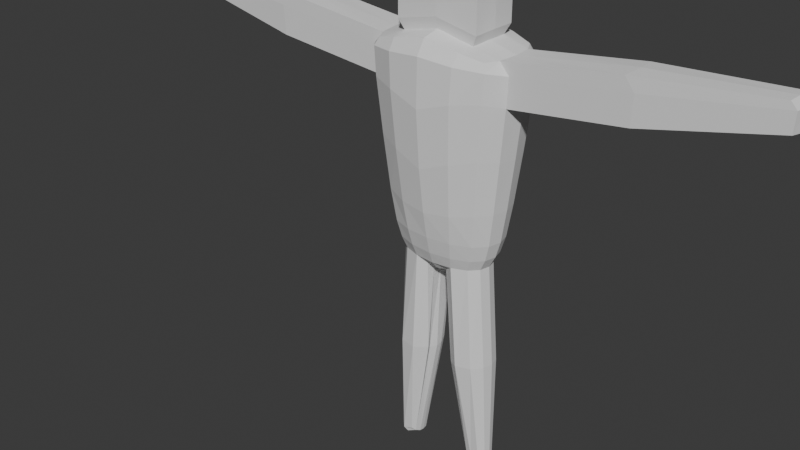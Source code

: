 # Source: new_model.blend  (saved by Blender 4.4.30; exported with 4.5.12 LTS)
import bpy
from mathutils import Matrix  # noqa: F401  (used for matrix-valued properties, if any)

bpy.ops.wm.read_factory_settings(use_empty=True)
scene = bpy.context.scene
scene.name = 'Scene'

# ---- collections
col_collection = bpy.data.collections.new('Collection'); scene.collection.children.link(col_collection)

# ---- world
world_world = bpy.data.worlds.new('World'); scene.world = world_world
world_world.use_nodes = True; world_world.node_tree.nodes.clear()
_N = world_world.node_tree.nodes; _L = world_world.node_tree.links
n0 = _N.new('ShaderNodeOutputWorld'); n0.name = 'World Output'; n0.location = (300, 300)
n1 = _N.new('ShaderNodeBackground'); n1.name = 'Background'; n1.location = (10, 300)
n1.inputs[0].default_value = (0.05088, 0.05088, 0.05088, 1.0)
_L.new(n1.outputs[0], n0.inputs[0])
n0.is_active_output = True
world_world.color = (0.05088, 0.05088, 0.05088)
world_world.sun_shadow_jitter_overblur = 0.0

# ---- meshes
me_cube_001 = bpy.data.meshes.new('Cube.001')
me_cube_001.from_pydata([(0.6472, -0.1246, 0.1825), (-0.6677, -0.4032, 4.179), (0.6838, 0.1461, 0.231), (-0.6677, 0.4032, 4.179), (-0.4314, 0.1245, 0.2392), (0.6677, -0.4032, 4.179), (0.4977, 0.09529, 0.2222), (0.6677, 0.4032, 4.179), (-0.7794, -0.4751, 6.216), (-0.7794, 0.4751, 6.216), (0.7794, -0.4751, 6.216), (0.7794, 0.4751, 6.216), (0.6691, 0.1246, 0.1825), (-0.5583, -0.3055, 3.471), (-0.8876, 0.0, 4.191), (-0.5583, 0.3055, 3.471), (-9.219e-05, 0.2676, 3.178), (2.082e-06, 0.5632, 4.091), (0.5583, 0.3055, 3.471), (-0.6065, 0.1895, 0.242), (0.8876, 7.451e-09, 4.191), (0.5583, -0.3055, 3.471), (-9.219e-05, -0.2676, 3.178), (2.086e-06, -0.5632, 4.091), (-0.9179, 0.0, 6.22), (2.109e-06, 0.581, 6.383), (0.9179, -3.725e-09, 6.22), (2.101e-06, -0.581, 6.383), (0.8002, -0.5183, 5.715), (-0.8002, -0.5183, 5.715), (-0.8002, 0.5183, 5.715), (0.8002, 0.5183, 5.715), (-0.7447, -3.725e-09, 3.478), (-2.147e-05, 0.4234, 3.464), (0.7447, 3.725e-09, 3.478), (-2.147e-05, -0.4234, 3.464), (-4.505e-05, 0.0, 3.111), (2.086e-06, -0.7211, 5.53), (2.109e-06, 0.7211, 5.53), (1.048, -1.118e-08, 5.606), (-1.048, 7.451e-09, 5.606), (-0.6065, -0.1909, 0.242), (-0.5588, -0.1629, 0.1789), (-0.4989, -0.2637, 3.306), (-0.6105, -0.3491, 3.712), (-0.837, -0.2191, 4.195), (-0.837, 0.2191, 4.195), (-0.6105, 0.3491, 3.712), (-0.4989, 0.2637, 3.306), (0.1369, 0.2377, 3.187), (-0.1321, 0.2541, 3.189), (-0.3701, 0.5219, 4.133), (0.3701, 0.5219, 4.133), (0.6105, 0.3491, 3.712), (0.4989, 0.2637, 3.306), (-0.5961, -0.09725, 0.1648), (-0.6117, -0.0006595, 0.1605), (0.837, 0.2191, 4.195), (0.837, -0.2191, 4.195), (0.6105, -0.3491, 3.712), (0.4989, -0.2637, 3.306), (-0.1557, -0.2541, 3.189), (0.1369, -0.2377, 3.187), (0.3701, -0.5219, 4.133), (-0.3701, -0.5219, 4.133), (-0.8815, -0.2876, 6.212), (-0.8815, 0.2876, 6.212), (-0.4835, 0.5478, 6.289), (0.4835, 0.5478, 6.289), (0.8815, 0.2876, 6.212), (0.8815, -0.2876, 6.212), (0.4835, -0.5478, 6.289), (-0.4835, -0.5478, 6.289), (0.7364, -0.4692, 4.957), (0.8278, -0.5191, 6.105), (-0.8278, -0.5191, 6.105), (-0.7364, -0.4692, 4.957), (-0.7364, 0.4692, 4.957), (-0.8278, 0.5191, 6.105), (0.8278, 0.5191, 6.105), (0.7364, 0.4692, 4.957), (-0.7014, -0.1665, 3.476), (-0.815, -3.725e-09, 3.717), (-0.7014, 0.1665, 3.476), (-0.6537, 0.0, 3.308), (-0.3091, 0.3935, 3.467), (-8.568e-07, 0.487, 3.712), (0.309, 0.3935, 3.467), (-6.567e-05, 0.3565, 3.29), (0.7014, 0.1665, 3.476), (0.815, 7.451e-09, 3.717), (0.7014, -0.1665, 3.476), (0.6537, 0.0, 3.308), (0.309, -0.3935, 3.467), (-8.531e-07, -0.487, 3.712), (-0.3091, -0.3935, 3.467), (-6.566e-05, -0.3565, 3.29), (-6.862e-05, 0.1441, 3.124), (0.1272, -3.725e-09, 3.131), (-6.862e-05, -0.1441, 3.124), (-0.1275, 7.451e-09, 3.13), (2.09e-06, -0.6557, 4.726), (0.446, -0.6692, 5.672), (2.094e-06, -0.7079, 6.183), (-0.446, -0.6692, 5.672), (-0.5301, -7.451e-09, 6.327), (0.5301, -3.725e-09, 6.327), (2.094e-06, 0.6557, 4.726), (-0.446, 0.6692, 5.672), (2.109e-06, 0.7079, 6.183), (0.446, 0.6692, 5.672), (0.9732, 0.0, 4.903), (0.9935, 0.2821, 5.65), (-0.5961, 0.09593, 0.1648), (0.9935, -0.2821, 5.65), (-0.9732, 0.0, 4.903), (-0.9935, -0.2821, 5.65), (-0.5588, 0.1616, 0.1789), (-0.9935, 0.2821, 5.65), (-0.6186, -0.1461, 3.308), (-0.7674, -0.1898, 3.715), (-0.7674, 0.1898, 3.715), (-0.6186, 0.1461, 3.308), (-0.28, 0.3336, 3.296), (-0.3378, 0.4515, 3.712), (0.3378, 0.4515, 3.712), (0.2799, 0.3336, 3.296), (0.6186, 0.1461, 3.308), (0.7674, 0.1898, 3.715), (0.7674, -0.1898, 3.715), (0.6186, -0.1461, 3.308), (0.2799, -0.3336, 3.296), (0.3378, -0.4515, 3.712), (-0.3378, -0.4515, 3.712), (-0.28, -0.3336, 3.296), (-0.1295, 0.1389, 3.141), (0.1216, 0.13, 3.142), (0.1196, -0.13, 3.142), (-0.135, -0.1389, 3.141), (-0.409, -0.6076, 4.878), (0.409, -0.6076, 4.878), (0.47, -0.6604, 6.14), (-0.47, -0.6604, 6.14), (0.5151, 0.3116, 6.314), (-0.5151, 0.3116, 6.314), (-0.5151, -0.3116, 6.314), (0.5151, -0.3116, 6.314), (0.409, 0.6076, 4.878), (-0.409, 0.6076, 4.878), (-0.47, 0.6604, 6.14), (0.47, 0.6604, 6.14), (0.9196, -0.2549, 4.924), (0.9196, 0.2549, 4.924), (1.015, 0.2875, 6.052), (1.015, -0.2875, 6.052), (-0.9196, 0.2549, 4.924), (-0.9196, -0.2549, 4.924), (-1.015, -0.2875, 6.052), (-1.015, 0.2875, 6.052), (-0.5571, -0.2935, 1.835), (-0.5571, 0.2637, 1.835), (0.2374, 0.2138, 1.792), (-0.2063, 0.2064, 1.801), (0.611, 0.2637, 1.835), (0.611, -0.2818, 1.835), (-0.1838, -0.183, 1.801), (0.2374, -0.2215, 1.792), (-2.482, -0.2876, 6.405), (-2.518, -3.241e-07, 6.424), (-2.482, 0.2876, 6.405), (2.482, 0.2876, 6.405), (2.518, -3.353e-07, 6.424), (2.482, -0.2876, 6.405), (-0.7119, -1.043e-07, 1.837), (0.7658, -1.863e-08, 1.837), (0.2636, -2.235e-08, 1.75), (-0.173, -1.043e-07, 1.748), (2.594, 0.2821, 5.827), (2.648, -3.39e-07, 5.783), (2.594, -0.2821, 5.827), (-2.594, -0.2821, 5.827), (-2.648, -3.204e-07, 5.783), (-2.594, 0.2821, 5.827), (-0.6768, -0.1461, 1.837), (-0.6768, 0.1461, 1.837), (-0.3382, 0.3572, 1.801), (0.392, 0.3336, 1.825), (0.7307, 0.1461, 1.837), (0.7307, -0.1461, 1.837), (0.392, -0.3336, 1.825), (-0.3381, -0.3336, 1.825), (-0.1744, 0.1, 1.758), (0.2481, 0.09737, 1.758), (0.2299, -0.09737, 1.758), (-0.2225, -0.1, 1.758), (2.615, 0.2875, 6.23), (2.615, -0.2875, 6.23), (-2.615, -0.2875, 6.23), (-2.615, 0.2875, 6.23), (0.6759, -0.07419, 0.1717), (0.6878, -3.353e-08, 0.1684), (0.6759, 0.07419, 0.1717), (0.7057, -0.1461, 0.231), (-0.4257, -0.1408, 0.2392), (0.4977, -0.1234, 0.2222), (-4.231, -0.1803, 6.497), (-4.253, -8.978e-07, 6.5), (-4.231, 0.1803, 6.497), (4.231, 0.1803, 6.517), (4.253, -6.109e-07, 6.524), (4.231, -0.1803, 6.514), (-0.7182, -0.0006595, 0.2438), (0.7915, -3.353e-08, 0.2324), (0.4785, -3.353e-08, 0.1999), (-0.398, -0.0006595, 0.1964), (4.301, 0.1768, 6.166), (4.335, -6.147e-07, 6.145), (4.346, -6.109e-07, 6.423), (4.301, -0.1768, 6.162), (-4.301, -0.1768, 6.138), (-4.335, -8.903e-07, 6.111), (-4.346, -8.941e-07, 6.377), (-4.301, 0.1768, 6.138), (-0.6928, -0.106, 0.2437), (-0.6928, 0.1047, 0.2437), (-0.5105, 0.172, 0.2939), (0.5844, 0.1848, 0.2881), (0.772, 0.08091, 0.2322), (0.772, -0.08091, 0.2322), (0.5802, -0.1534, 0.2881), (-0.4756, -0.175, 0.275), (-0.403, 0.06777, 0.2044), (0.4867, 0.0521, 0.2041), (0.4867, -0.0521, 0.2041), (-0.403, -0.06909, 0.2044), (4.314, 0.1801, 6.428), (4.314, -0.1801, 6.423), (-4.314, -0.1801, 6.39), (-4.314, 0.1801, 6.39), (2.399e-06, 0.3267, 6.432), (2.645e-06, 0.37, 7.688), (2.395e-06, -0.3267, 6.432), (2.429e-06, 0.37, 6.589), (-0.6004, 1.453e-07, 6.472), (2.421e-06, -0.37, 6.589), (0.6004, 1.49e-07, 6.472), (0.5834, 0.3529, 6.457), (-0.5834, 0.3529, 6.457), (-0.5834, -0.3529, 6.457), (0.5834, -0.3529, 6.457), (2.634e-06, 5.513e-07, 7.702), (-0.6004, 5.476e-07, 7.571), (2.641e-06, -0.37, 7.688), (0.6004, 5.513e-07, 7.571), (0.5834, 0.3529, 7.556), (-0.5834, 0.3529, 7.556), (-0.5834, -0.3529, 7.556), (0.5834, -0.3529, 7.556)], [], [(60, 131, 189, 164), (43, 13, 81, 119), (119, 81, 32, 84), (127, 92, 174, 187), (13, 44, 120, 81), (44, 1, 45, 120), (120, 45, 14, 82), (81, 120, 82, 32), (32, 82, 121, 83), (82, 14, 46, 121), (121, 46, 3, 47), (83, 121, 47, 15), (62, 137, 193, 166), (84, 32, 83, 122), (122, 83, 15, 48), (157, 65, 167, 197), (154, 114, 179, 196), (48, 15, 85, 123), (123, 85, 33, 88), (50, 123, 88, 16), (15, 47, 124, 85), (47, 3, 51, 124), (124, 51, 17, 86), (85, 124, 86, 33), (33, 86, 125, 87), (86, 17, 52, 125), (125, 52, 7, 53), (87, 125, 53, 18), (16, 88, 126, 49), (88, 33, 87, 126), (126, 87, 18, 54), (130, 60, 164, 188), (123, 50, 162, 185), (54, 18, 89, 127), (127, 89, 34, 92), (26, 70, 172, 171), (18, 53, 128, 89), (53, 7, 57, 128), (128, 57, 20, 90), (89, 128, 90, 34), (34, 90, 129, 91), (90, 20, 58, 129), (129, 58, 5, 59), (91, 129, 59, 21), (54, 127, 187, 163), (92, 34, 91, 130), (130, 91, 21, 60), (137, 98, 175, 193), (116, 157, 197, 180), (60, 21, 93, 131), (131, 93, 35, 96), (62, 131, 96, 22), (21, 59, 132, 93), (59, 5, 63, 132), (132, 63, 23, 94), (93, 132, 94, 35), (35, 94, 133, 95), (94, 23, 64, 133), (133, 64, 1, 44), (95, 133, 44, 13), (22, 96, 134, 61), (96, 35, 95, 134), (134, 95, 13, 43), (114, 39, 178, 179), (69, 26, 171, 170), (50, 16, 97, 135), (135, 97, 36, 100), (49, 126, 186, 161), (16, 49, 136, 97), (153, 69, 170, 195), (92, 130, 188, 174), (97, 136, 98, 36), (36, 98, 137, 99), (126, 54, 163, 186), (98, 136, 192, 175), (99, 137, 62, 22), (48, 123, 185, 160), (100, 36, 99, 138), (138, 99, 22, 61), (119, 84, 173, 183), (1, 64, 139, 76), (64, 23, 101, 139), (139, 101, 37, 104), (76, 139, 104, 29), (23, 63, 140, 101), (63, 5, 73, 140), (140, 73, 28, 102), (101, 140, 102, 37), (37, 102, 141, 103), (102, 28, 74, 141), (141, 74, 10, 71), (103, 141, 71, 27), (29, 104, 142, 75), (104, 37, 103, 142), (142, 103, 27, 72), (75, 142, 72, 8), (11, 68, 143, 69), (69, 143, 106, 26), (67, 9, 66, 144), (144, 66, 24, 105), (105, 24, 65, 145), (145, 65, 8, 72), (26, 106, 146, 70), (70, 146, 71, 10), (7, 52, 147, 80), (52, 17, 107, 147), (147, 107, 38, 110), (80, 147, 110, 31), (17, 51, 148, 107), (51, 3, 77, 148), (148, 77, 30, 108), (107, 148, 108, 38), (38, 108, 149, 109), (108, 30, 78, 149), (149, 78, 9, 67), (109, 149, 67, 25), (31, 110, 150, 79), (110, 38, 109, 150), (150, 109, 25, 68), (79, 150, 68, 11), (5, 58, 151, 73), (58, 20, 111, 151), (151, 111, 39, 114), (73, 151, 114, 28), (20, 57, 152, 111), (57, 7, 80, 152), (152, 80, 31, 112), (111, 152, 112, 39), (112, 153, 195, 177), (112, 31, 79, 153), (153, 79, 11, 69), (136, 49, 161, 192), (28, 114, 154, 74), (122, 48, 160, 184), (39, 112, 177, 178), (74, 154, 70, 10), (3, 46, 155, 77), (46, 14, 115, 155), (155, 115, 40, 118), (77, 155, 118, 30), (14, 45, 156, 115), (45, 1, 76, 156), (156, 76, 29, 116), (115, 156, 116, 40), (43, 119, 183, 159), (116, 29, 75, 157), (157, 75, 8, 65), (118, 40, 181, 182), (30, 118, 158, 78), (135, 100, 176, 191), (84, 122, 184, 173), (78, 158, 66, 9), (169, 198, 238, 207), (164, 189, 229, 202), (176, 194, 234, 214), (166, 193, 233, 204), (183, 173, 211, 223), (198, 182, 222, 238), (188, 164, 202, 228), (171, 172, 210, 209), (159, 183, 223, 41), (174, 188, 228, 212), (170, 171, 209, 208), (193, 175, 213, 233), (182, 181, 220, 222), (197, 167, 205, 237), (168, 169, 207, 206), (175, 192, 232, 213), (180, 197, 237, 219), (187, 174, 212, 227), (167, 168, 206, 205), (172, 196, 236, 210), (163, 187, 227, 2), (192, 161, 6, 232), (181, 180, 219, 220), (161, 186, 226, 6), (179, 178, 216, 218), (196, 179, 218, 236), (186, 163, 2, 226), (191, 176, 214, 231), (70, 154, 196, 172), (134, 43, 159, 190), (40, 116, 180, 181), (158, 118, 182, 198), (100, 138, 194, 176), (61, 134, 190, 165), (65, 24, 168, 167), (50, 135, 191, 162), (66, 158, 198, 169), (24, 66, 169, 168), (131, 62, 166, 189), (138, 61, 165, 194), (42, 41, 223, 55), (55, 223, 211, 56), (56, 211, 224, 113), (113, 224, 19, 117), (117, 19, 225, 4), (6, 226, 2, 12), (12, 2, 227, 201), (201, 227, 212, 200), (200, 212, 228, 199), (199, 228, 202, 0), (0, 202, 229, 204), (203, 230, 41, 42), (117, 4, 231, 113), (113, 231, 214, 56), (6, 12, 201, 232), (232, 201, 200, 213), (213, 200, 199, 233), (233, 199, 0, 204), (56, 214, 234, 55), (55, 234, 203, 42), (216, 215, 235, 217), (217, 235, 208, 209), (218, 216, 217, 236), (236, 217, 209, 210), (220, 219, 237, 221), (221, 237, 205, 206), (222, 220, 221, 238), (238, 221, 206, 207), (173, 184, 224, 211), (194, 165, 203, 234), (189, 166, 204, 229), (184, 160, 19, 224), (190, 159, 41, 230), (177, 195, 235, 215), (178, 177, 215, 216), (165, 190, 230, 203), (160, 185, 225, 19), (195, 170, 208, 235), (162, 191, 231, 4), (185, 162, 4, 225), (68, 25, 239, 143), (144, 105, 243, 247), (25, 67, 144, 239), (105, 145, 248, 243), (145, 241, 244, 248), (241, 145, 72, 27), (241, 146, 249, 244), (146, 241, 27, 71), (249, 245, 253, 257), (245, 246, 254, 253), (242, 247, 255, 240), (248, 244, 252, 256), (106, 143, 246, 245), (146, 106, 245, 249), (239, 144, 247, 242), (143, 239, 242, 246), (254, 240, 250, 253), (240, 255, 251, 250), (250, 251, 256, 252), (253, 250, 252, 257), (243, 248, 256, 251), (247, 243, 251, 255), (246, 242, 240, 254), (244, 249, 257, 252)])
_uv = me_cube_001.uv_layers.new(name='UVMap')
_uv.uv.foreach_set('vector', [0.4343, 0.75, 0.4345, 0.8125, 0.4345, 0.8125, 0.4343, 0.75, 0.4375, 0.0, 0.5, 0.0, 0.4955, 0.0625, 0.4362, 0.0625, 0.4362, 0.0625, 0.4955, 0.0625, 0.4921, 0.125, 0.4351, 0.125, 0.4342, 0.5625, 0.4341, 0.625, 0.4341, 0.625, 0.4342, 0.5625, 0.5, 0.0, 0.5625, 0.0, 0.5505, 0.0625, 0.4955, 0.0625, 0.5625, 0.0, 0.625, 0.0, 0.593, 0.0625, 0.5505, 0.0625, 0.5505, 0.0625, 0.593, 0.0625, 0.5813, 0.125, 0.5425, 0.125, 0.4955, 0.0625, 0.5505, 0.0625, 0.5425, 0.125, 0.4921, 0.125, 0.4921, 0.125, 0.5425, 0.125, 0.5388, 0.1875, 0.4904, 0.1875, 0.5425, 0.125, 0.5813, 0.125, 0.5765, 0.1875, 0.5388, 0.1875, 0.5388, 0.1875, 0.5765, 0.1875, 0.5751, 0.25, 0.5377, 0.25, 0.4904, 0.1875, 0.5388, 0.1875, 0.5377, 0.25, 0.4898, 0.25, 0.3125, 0.75, 0.3124, 0.6875, 0.3124, 0.6875, 0.3125, 0.75, 0.4351, 0.125, 0.4921, 0.125, 0.4904, 0.1875, 0.4345, 0.1875, 0.4345, 0.1875, 0.4904, 0.1875, 0.4898, 0.25, 0.4343, 0.25, 0.6237, 0.0625, 0.625, 0.0625, 0.625, 0.0625, 0.6237, 0.0625, 0.6328, 0.6875, 0.6188, 0.6875, 0.6188, 0.6875, 0.6328, 0.6875, 0.4343, 0.25, 0.4898, 0.25, 0.4896, 0.3125, 0.4343, 0.3125, 0.4343, 0.3125, 0.4896, 0.3125, 0.4896, 0.375, 0.4342, 0.375, 0.375, 0.3125, 0.4343, 0.3125, 0.4342, 0.375, 0.375, 0.375, 0.4898, 0.25, 0.5377, 0.25, 0.5374, 0.3125, 0.4896, 0.3125, 0.5377, 0.25, 0.5751, 0.25, 0.5747, 0.3125, 0.5374, 0.3125, 0.5374, 0.3125, 0.5747, 0.3125, 0.5747, 0.375, 0.5373, 0.375, 0.4896, 0.3125, 0.5374, 0.3125, 0.5373, 0.375, 0.4896, 0.375, 0.4896, 0.375, 0.5373, 0.375, 0.5373, 0.4375, 0.4896, 0.4375, 0.5373, 0.375, 0.5747, 0.375, 0.5747, 0.4375, 0.5373, 0.4375, 0.5373, 0.4375, 0.5747, 0.4375, 0.5748, 0.5, 0.5374, 0.5, 0.4896, 0.4375, 0.5373, 0.4375, 0.5374, 0.5, 0.4896, 0.5, 0.375, 0.375, 0.4342, 0.375, 0.4342, 0.4375, 0.375, 0.4375, 0.4342, 0.375, 0.4896, 0.375, 0.4896, 0.4375, 0.4342, 0.4375, 0.4342, 0.4375, 0.4896, 0.4375, 0.4896, 0.5, 0.4342, 0.5, 0.4342, 0.6875, 0.4343, 0.75, 0.4343, 0.75, 0.4342, 0.6875, 0.4343, 0.3125, 0.375, 0.3125, 0.375, 0.3125, 0.4343, 0.3125, 0.4342, 0.5, 0.4896, 0.5, 0.4896, 0.5625, 0.4342, 0.5625, 0.4342, 0.5625, 0.4896, 0.5625, 0.4896, 0.625, 0.4341, 0.625, 0.6612, 0.625, 0.6546, 0.6875, 0.6546, 0.6875, 0.6612, 0.625, 0.4896, 0.5, 0.5374, 0.5, 0.5374, 0.5625, 0.4896, 0.5625, 0.5374, 0.5, 0.5748, 0.5, 0.575, 0.5625, 0.5374, 0.5625, 0.5374, 0.5625, 0.575, 0.5625, 0.5751, 0.625, 0.5374, 0.625, 0.4896, 0.5625, 0.5374, 0.5625, 0.5374, 0.625, 0.4896, 0.625, 0.4896, 0.625, 0.5374, 0.625, 0.5374, 0.6875, 0.4896, 0.6875, 0.5374, 0.625, 0.5751, 0.625, 0.5751, 0.6875, 0.5374, 0.6875, 0.5374, 0.6875, 0.5751, 0.6875, 0.5753, 0.75, 0.5377, 0.75, 0.4896, 0.6875, 0.5374, 0.6875, 0.5377, 0.75, 0.4898, 0.75, 0.4342, 0.5, 0.4342, 0.5625, 0.4342, 0.5625, 0.4342, 0.5, 0.4341, 0.625, 0.4896, 0.625, 0.4896, 0.6875, 0.4342, 0.6875, 0.4342, 0.6875, 0.4896, 0.6875, 0.4898, 0.75, 0.4343, 0.75, 0.3124, 0.6875, 0.3124, 0.625, 0.3124, 0.625, 0.3124, 0.6875, 0.6205, 0.0625, 0.6237, 0.0625, 0.6237, 0.0625, 0.6205, 0.0625, 0.4343, 0.75, 0.4898, 0.75, 0.4904, 0.8125, 0.4345, 0.8125, 0.4345, 0.8125, 0.4904, 0.8125, 0.4921, 0.875, 0.4351, 0.875, 0.375, 0.8125, 0.4345, 0.8125, 0.4351, 0.875, 0.375, 0.875, 0.4898, 0.75, 0.5377, 0.75, 0.5388, 0.8125, 0.4904, 0.8125, 0.5377, 0.75, 0.5753, 0.75, 0.5766, 0.8125, 0.5388, 0.8125, 0.5388, 0.8125, 0.5766, 0.8125, 0.5813, 0.875, 0.5425, 0.875, 0.4904, 0.8125, 0.5388, 0.8125, 0.5425, 0.875, 0.4921, 0.875, 0.4921, 0.875, 0.5425, 0.875, 0.5505, 0.9375, 0.4955, 0.9375, 0.5425, 0.875, 0.5813, 0.875, 0.593, 0.9375, 0.5505, 0.9375, 0.5505, 0.9375, 0.593, 0.9375, 0.625, 1.0, 0.5625, 1.0, 0.4955, 0.9375, 0.5505, 0.9375, 0.5625, 1.0, 0.5, 1.0, 0.375, 0.875, 0.4351, 0.875, 0.4362, 0.9375, 0.375, 0.9375, 0.4351, 0.875, 0.4921, 0.875, 0.4955, 0.9375, 0.4362, 0.9375, 0.4362, 0.9375, 0.4955, 0.9375, 0.5, 1.0, 0.4375, 1.0, 0.6188, 0.6875, 0.6202, 0.625, 0.6202, 0.625, 0.6188, 0.6875, 0.6546, 0.5625, 0.6612, 0.625, 0.6612, 0.625, 0.6546, 0.5625, 0.1875, 0.5, 0.25, 0.5, 0.25, 0.5625, 0.1875, 0.5625, 0.1875, 0.5625, 0.25, 0.5625, 0.25, 0.625, 0.1875, 0.625, 0.375, 0.4375, 0.4342, 0.4375, 0.4342, 0.4375, 0.375, 0.4375, 0.25, 0.5, 0.3125, 0.5, 0.3124, 0.5625, 0.25, 0.5625, 0.6327, 0.5625, 0.6546, 0.5625, 0.6546, 0.5625, 0.6327, 0.5625, 0.4341, 0.625, 0.4342, 0.6875, 0.4342, 0.6875, 0.4341, 0.625, 0.25, 0.5625, 0.3124, 0.5625, 0.3124, 0.625, 0.25, 0.625, 0.25, 0.625, 0.3124, 0.625, 0.3124, 0.6875, 0.25, 0.6875, 0.4342, 0.4375, 0.4342, 0.5, 0.4342, 0.5, 0.4342, 0.4375, 0.3124, 0.625, 0.3124, 0.5625, 0.3124, 0.5625, 0.3124, 0.625, 0.25, 0.6875, 0.3124, 0.6875, 0.3125, 0.75, 0.25, 0.75, 0.4343, 0.25, 0.4343, 0.3125, 0.4343, 0.3125, 0.4343, 0.25, 0.1875, 0.625, 0.25, 0.625, 0.25, 0.6875, 0.1875, 0.6875, 0.1875, 0.6875, 0.25, 0.6875, 0.25, 0.75, 0.1875, 0.75, 0.4362, 0.0625, 0.4351, 0.125, 0.4351, 0.125, 0.4362, 0.0625, 0.625, 1.0, 0.593, 0.9375, 0.613, 0.9375, 0.625, 1.0, 0.593, 0.9375, 0.5813, 0.875, 0.6051, 0.875, 0.613, 0.9375, 0.613, 0.9375, 0.6051, 0.875, 0.6172, 0.875, 0.6206, 0.9375, 0.625, 1.0, 0.613, 0.9375, 0.6206, 0.9375, 0.625, 1.0, 0.5813, 0.875, 0.5766, 0.8125, 0.6016, 0.8125, 0.6051, 0.875, 0.5766, 0.8125, 0.5753, 0.75, 0.6009, 0.75, 0.6016, 0.8125, 0.6016, 0.8125, 0.6009, 0.75, 0.6165, 0.75, 0.6158, 0.8125, 0.6051, 0.875, 0.6016, 0.8125, 0.6158, 0.8125, 0.6172, 0.875, 0.6172, 0.875, 0.6158, 0.8125, 0.6225, 0.8125, 0.6227, 0.875, 0.6158, 0.8125, 0.6165, 0.75, 0.6252, 0.75, 0.6225, 0.8125, 0.6225, 0.8125, 0.6252, 0.75, 0.625, 0.75, 0.625, 0.8125, 0.6227, 0.875, 0.6225, 0.8125, 0.625, 0.8125, 0.625, 0.875, 0.625, 1.0, 0.6206, 0.9375, 0.6237, 0.9375, 0.625, 1.0, 0.6206, 0.9375, 0.6172, 0.875, 0.6227, 0.875, 0.6237, 0.9375, 0.6237, 0.9375, 0.6227, 0.875, 0.625, 0.875, 0.625, 0.9375, 0.625, 1.0, 0.6237, 0.9375, 0.625, 0.9375, 0.625, 1.0, 0.625, 0.5, 0.6875, 0.5, 0.698, 0.5625, 0.6546, 0.5625, 0.6546, 0.5625, 0.698, 0.5625, 0.7023, 0.625, 0.6612, 0.625, 0.8125, 0.5, 0.875, 0.5, 0.875, 0.5625, 0.8136, 0.5625, 0.8136, 0.5625, 0.875, 0.5625, 0.875, 0.625, 0.814, 0.625, 0.814, 0.625, 0.875, 0.625, 0.875, 0.6875, 0.8136, 0.6875, 0.8136, 0.6875, 0.875, 0.6875, 0.875, 0.75, 0.8125, 0.75, 0.6612, 0.625, 0.7023, 0.625, 0.698, 0.6875, 0.6546, 0.6875, 0.6546, 0.6875, 0.698, 0.6875, 0.6875, 0.75, 0.625, 0.75, 0.5748, 0.5, 0.5747, 0.4375, 0.6001, 0.4375, 0.6005, 0.5, 0.5747, 0.4375, 0.5747, 0.375, 0.5999, 0.375, 0.6001, 0.4375, 0.6001, 0.4375, 0.5999, 0.375, 0.6147, 0.375, 0.615, 0.4375, 0.6005, 0.5, 0.6001, 0.4375, 0.615, 0.4375, 0.6163, 0.5, 0.5747, 0.375, 0.5747, 0.3125, 0.5999, 0.3125, 0.5999, 0.375, 0.5747, 0.3125, 0.5751, 0.25, 0.6002, 0.25, 0.5999, 0.3125, 0.5999, 0.3125, 0.6002, 0.25, 0.6148, 0.25, 0.6146, 0.3125, 0.5999, 0.375, 0.5999, 0.3125, 0.6146, 0.3125, 0.6147, 0.375, 0.6147, 0.375, 0.6146, 0.3125, 0.6218, 0.3125, 0.6218, 0.375, 0.6146, 0.3125, 0.6148, 0.25, 0.6218, 0.25, 0.6218, 0.3125, 0.6218, 0.3125, 0.6218, 0.25, 0.625, 0.25, 0.625, 0.3125, 0.6218, 0.375, 0.6218, 0.3125, 0.625, 0.3125, 0.625, 0.375, 0.6163, 0.5, 0.615, 0.4375, 0.6222, 0.4375, 0.6251, 0.5, 0.615, 0.4375, 0.6147, 0.375, 0.6218, 0.375, 0.6222, 0.4375, 0.6222, 0.4375, 0.6218, 0.375, 0.625, 0.375, 0.625, 0.4375, 0.6251, 0.5, 0.6222, 0.4375, 0.625, 0.4375, 0.625, 0.5, 0.5753, 0.75, 0.5751, 0.6875, 0.6012, 0.6875, 0.6009, 0.75, 0.5751, 0.6875, 0.5751, 0.625, 0.6016, 0.625, 0.6012, 0.6875, 0.6012, 0.6875, 0.6016, 0.625, 0.6202, 0.625, 0.6188, 0.6875, 0.6009, 0.75, 0.6012, 0.6875, 0.6188, 0.6875, 0.6165, 0.75, 0.5751, 0.625, 0.575, 0.5625, 0.6012, 0.5625, 0.6016, 0.625, 0.575, 0.5625, 0.5748, 0.5, 0.6005, 0.5, 0.6012, 0.5625, 0.6012, 0.5625, 0.6005, 0.5, 0.6163, 0.5, 0.6188, 0.5625, 0.6016, 0.625, 0.6012, 0.5625, 0.6188, 0.5625, 0.6202, 0.625, 0.6188, 0.5625, 0.6327, 0.5625, 0.6327, 0.5625, 0.6188, 0.5625, 0.6188, 0.5625, 0.6163, 0.5, 0.6251, 0.5, 0.6327, 0.5625, 0.6327, 0.5625, 0.6251, 0.5, 0.625, 0.5, 0.6546, 0.5625, 0.3124, 0.5625, 0.3125, 0.5, 0.3125, 0.5, 0.3124, 0.5625, 0.6165, 0.75, 0.6188, 0.6875, 0.6328, 0.6875, 0.6252, 0.75, 0.4345, 0.1875, 0.4343, 0.25, 0.4343, 0.25, 0.4345, 0.1875, 0.6202, 0.625, 0.6188, 0.5625, 0.6188, 0.5625, 0.6202, 0.625, 0.6252, 0.75, 0.6328, 0.6875, 0.6546, 0.6875, 0.625, 0.75, 0.5751, 0.25, 0.5765, 0.1875, 0.6013, 0.1875, 0.6002, 0.25, 0.5765, 0.1875, 0.5813, 0.125, 0.605, 0.125, 0.6013, 0.1875, 0.6013, 0.1875, 0.605, 0.125, 0.6171, 0.125, 0.6154, 0.1875, 0.6002, 0.25, 0.6013, 0.1875, 0.6154, 0.1875, 0.6148, 0.25, 0.5813, 0.125, 0.593, 0.0625, 0.613, 0.0625, 0.605, 0.125, 0.593, 0.0625, 0.625, 0.0, 0.625, 0.0, 0.613, 0.0625, 0.613, 0.0625, 0.625, 0.0, 0.625, 0.0, 0.6205, 0.0625, 0.605, 0.125, 0.613, 0.0625, 0.6205, 0.0625, 0.6171, 0.125, 0.4375, 0.0, 0.4362, 0.0625, 0.4362, 0.0625, 0.4375, 0.0, 0.6205, 0.0625, 0.625, 0.0, 0.625, 0.0, 0.6237, 0.0625, 0.6237, 0.0625, 0.625, 0.0, 0.625, 0.0, 0.625, 0.0625, 0.6154, 0.1875, 0.6171, 0.125, 0.6171, 0.125, 0.6154, 0.1875, 0.6148, 0.25, 0.6154, 0.1875, 0.622, 0.1875, 0.6218, 0.25, 0.1875, 0.5625, 0.1875, 0.625, 0.1875, 0.625, 0.1875, 0.5625, 0.4351, 0.125, 0.4345, 0.1875, 0.4345, 0.1875, 0.4351, 0.125, 0.6218, 0.25, 0.622, 0.1875, 0.625, 0.1875, 0.625, 0.25, 0.625, 0.1875, 0.622, 0.1875, 0.622, 0.1875, 0.625, 0.1875, 0.4343, 0.75, 0.4345, 0.8125, 0.4345, 0.8125, 0.4343, 0.75, 0.1875, 0.625, 0.1875, 0.6875, 0.1875, 0.6875, 0.1875, 0.625, 0.3125, 0.75, 0.3124, 0.6875, 0.3124, 0.6875, 0.3125, 0.75, 0.4362, 0.0625, 0.4351, 0.125, 0.4351, 0.125, 0.4362, 0.0625, 0.622, 0.1875, 0.6154, 0.1875, 0.6154, 0.1875, 0.622, 0.1875, 0.4342, 0.6875, 0.4343, 0.75, 0.4343, 0.75, 0.4342, 0.6875, 0.6612, 0.625, 0.6546, 0.6875, 0.6546, 0.6875, 0.6612, 0.625, 0.4375, 0.0, 0.4362, 0.0625, 0.4362, 0.0625, 0.4375, 0.0, 0.4341, 0.625, 0.4342, 0.6875, 0.4342, 0.6875, 0.4341, 0.625, 0.6546, 0.5625, 0.6612, 0.625, 0.6612, 0.625, 0.6546, 0.5625, 0.3124, 0.6875, 0.3124, 0.625, 0.3124, 0.625, 0.3124, 0.6875, 0.6154, 0.1875, 0.6171, 0.125, 0.6171, 0.125, 0.6154, 0.1875, 0.6237, 0.0625, 0.625, 0.0625, 0.625, 0.0625, 0.6237, 0.0625, 0.875, 0.625, 0.875, 0.5625, 0.875, 0.5625, 0.875, 0.625, 0.3124, 0.625, 0.3124, 0.5625, 0.3124, 0.5625, 0.3124, 0.625, 0.6205, 0.0625, 0.6237, 0.0625, 0.6237, 0.0625, 0.6205, 0.0625, 0.4342, 0.5625, 0.4341, 0.625, 0.4341, 0.625, 0.4342, 0.5625, 0.875, 0.6875, 0.875, 0.625, 0.875, 0.625, 0.875, 0.6875, 0.6546, 0.6875, 0.6328, 0.6875, 0.6328, 0.6875, 0.6546, 0.6875, 0.4342, 0.5, 0.4342, 0.5625, 0.4342, 0.5625, 0.4342, 0.5, 0.3124, 0.5625, 0.3125, 0.5, 0.3125, 0.5, 0.3124, 0.5625, 0.6171, 0.125, 0.6205, 0.0625, 0.6205, 0.0625, 0.6171, 0.125, 0.375, 0.4375, 0.4342, 0.4375, 0.4342, 0.4375, 0.375, 0.4375, 0.6188, 0.6875, 0.6202, 0.625, 0.6202, 0.625, 0.6188, 0.6875, 0.6328, 0.6875, 0.6188, 0.6875, 0.6188, 0.6875, 0.6328, 0.6875, 0.4342, 0.4375, 0.4342, 0.5, 0.4342, 0.5, 0.4342, 0.4375, 0.1875, 0.5625, 0.1875, 0.625, 0.1875, 0.625, 0.1875, 0.5625, 0.6546, 0.6875, 0.6328, 0.6875, 0.6328, 0.6875, 0.6546, 0.6875, 0.4362, 0.9375, 0.4375, 1.0, 0.4375, 1.0, 0.4362, 0.9375, 0.6171, 0.125, 0.6205, 0.0625, 0.6205, 0.0625, 0.6171, 0.125, 0.622, 0.1875, 0.6154, 0.1875, 0.6154, 0.1875, 0.622, 0.1875, 0.1875, 0.625, 0.1875, 0.6875, 0.1875, 0.6875, 0.1875, 0.625, 0.375, 0.9375, 0.4362, 0.9375, 0.4362, 0.9375, 0.375, 0.9375, 0.875, 0.6875, 0.875, 0.625, 0.875, 0.625, 0.875, 0.6875, 0.1875, 0.5, 0.1875, 0.5625, 0.1875, 0.5625, 0.1875, 0.5, 0.625, 0.1875, 0.622, 0.1875, 0.622, 0.1875, 0.625, 0.1875, 0.875, 0.625, 0.875, 0.5625, 0.875, 0.5625, 0.875, 0.625, 0.4345, 0.8125, 0.375, 0.8125, 0.375, 0.8125, 0.4345, 0.8125, 0.1875, 0.6875, 0.1875, 0.75, 0.1875, 0.75, 0.1875, 0.6875, 0.375, 0.0, 0.4375, 0.0, 0.4362, 0.0625, 0.375, 0.0625, 0.375, 0.0625, 0.4362, 0.0625, 0.4351, 0.125, 0.375, 0.125, 0.375, 0.125, 0.4351, 0.125, 0.4345, 0.1875, 0.375, 0.1875, 0.375, 0.1875, 0.4345, 0.1875, 0.4343, 0.25, 0.375, 0.25, 0.375, 0.25, 0.4343, 0.25, 0.4343, 0.3125, 0.375, 0.3125, 0.375, 0.4375, 0.4342, 0.4375, 0.4342, 0.5, 0.375, 0.5, 0.375, 0.5, 0.4342, 0.5, 0.4342, 0.5625, 0.3742, 0.5625, 0.3742, 0.5625, 0.4342, 0.5625, 0.4341, 0.625, 0.3741, 0.625, 0.3741, 0.625, 0.4341, 0.625, 0.4342, 0.6875, 0.3742, 0.6875, 0.3742, 0.6875, 0.4342, 0.6875, 0.4343, 0.75, 0.375, 0.75, 0.375, 0.75, 0.4343, 0.75, 0.4345, 0.8125, 0.375, 0.8125, 0.375, 0.9375, 0.4362, 0.9375, 0.4375, 1.0, 0.375, 1.0, 0.125, 0.5, 0.1875, 0.5, 0.1875, 0.5625, 0.125, 0.5625, 0.125, 0.5625, 0.1875, 0.5625, 0.1875, 0.625, 0.125, 0.625, 0.3125, 0.5, 0.375, 0.5, 0.3742, 0.5625, 0.3124, 0.5625, 0.3124, 0.5625, 0.3742, 0.5625, 0.3741, 0.625, 0.3124, 0.625, 0.3124, 0.625, 0.3741, 0.625, 0.3742, 0.6875, 0.3124, 0.6875, 0.3124, 0.6875, 0.3742, 0.6875, 0.375, 0.75, 0.3125, 0.75, 0.125, 0.625, 0.1875, 0.625, 0.1875, 0.6875, 0.125, 0.6875, 0.125, 0.6875, 0.1875, 0.6875, 0.1875, 0.75, 0.125, 0.75, 0.6202, 0.625, 0.6188, 0.5625, 0.6327, 0.5625, 0.6366, 0.625, 0.6366, 0.625, 0.6327, 0.5625, 0.6546, 0.5625, 0.6612, 0.625, 0.6188, 0.6875, 0.6202, 0.625, 0.6366, 0.625, 0.6328, 0.6875, 0.6328, 0.6875, 0.6366, 0.625, 0.6612, 0.625, 0.6546, 0.6875, 0.6171, 0.125, 0.6205, 0.0625, 0.6237, 0.0625, 0.6226, 0.125, 0.6226, 0.125, 0.6237, 0.0625, 0.625, 0.0625, 0.625, 0.125, 0.6154, 0.1875, 0.6171, 0.125, 0.6226, 0.125, 0.622, 0.1875, 0.622, 0.1875, 0.6226, 0.125, 0.625, 0.125, 0.625, 0.1875, 0.4351, 0.125, 0.4345, 0.1875, 0.4345, 0.1875, 0.4351, 0.125, 0.1875, 0.6875, 0.1875, 0.75, 0.1875, 0.75, 0.1875, 0.6875, 0.4345, 0.8125, 0.375, 0.8125, 0.375, 0.8125, 0.4345, 0.8125, 0.4345, 0.1875, 0.4343, 0.25, 0.4343, 0.25, 0.4345, 0.1875, 0.4362, 0.9375, 0.4375, 1.0, 0.4375, 1.0, 0.4362, 0.9375, 0.6188, 0.5625, 0.6327, 0.5625, 0.6327, 0.5625, 0.6188, 0.5625, 0.6202, 0.625, 0.6188, 0.5625, 0.6188, 0.5625, 0.6202, 0.625, 0.375, 0.9375, 0.4362, 0.9375, 0.4362, 0.9375, 0.375, 0.9375, 0.4343, 0.25, 0.4343, 0.3125, 0.4343, 0.3125, 0.4343, 0.25, 0.6327, 0.5625, 0.6546, 0.5625, 0.6546, 0.5625, 0.6327, 0.5625, 0.1875, 0.5, 0.1875, 0.5625, 0.1875, 0.5625, 0.1875, 0.5, 0.4343, 0.3125, 0.375, 0.3125, 0.375, 0.3125, 0.4343, 0.3125, 0.6875, 0.5, 0.75, 0.5, 0.7537, 0.5625, 0.698, 0.5625, 0.0, 0.0, 0.0, 0.0, 0.0, 0.0, 0.0, 0.0, 0.75, 0.5, 0.8125, 0.5, 0.8136, 0.5625, 0.7537, 0.5625, 0.0, 0.0, 0.0, 0.0, 0.0, 0.0, 0.0, 0.0, 0.8136, 0.6875, 0.7537, 0.6875, 0.7537, 0.6875, 0.8136, 0.6875, 0.7537, 0.6875, 0.8136, 0.6875, 0.8125, 0.75, 0.75, 0.75, 0.7537, 0.6875, 0.698, 0.6875, 0.698, 0.6875, 0.7537, 0.6875, 0.698, 0.6875, 0.7537, 0.6875, 0.75, 0.75, 0.6875, 0.75, 0.0, 0.0, 0.0, 0.0, 0.0, 0.0, 0.0, 0.0, 0.0, 0.0, 0.0, 0.0, 0.0, 0.0, 0.0, 0.0, 0.7537, 0.5625, 0.8136, 0.5625, 0.8136, 0.5625, 0.7537, 0.5625, 0.8136, 0.6875, 0.7537, 0.6875, 0.7537, 0.6875, 0.8136, 0.6875, 0.0, 0.0, 0.0, 0.0, 0.0, 0.0, 0.0, 0.0, 0.0, 0.0, 0.0, 0.0, 0.0, 0.0, 0.0, 0.0, 0.7537, 0.5625, 0.8136, 0.5625, 0.8136, 0.5625, 0.7537, 0.5625, 0.698, 0.5625, 0.7537, 0.5625, 0.7537, 0.5625, 0.698, 0.5625, 0.698, 0.5625, 0.7537, 0.5625, 0.7554, 0.625, 0.7023, 0.625, 0.7537, 0.5625, 0.8136, 0.5625, 0.814, 0.625, 0.7554, 0.625, 0.7554, 0.625, 0.814, 0.625, 0.8136, 0.6875, 0.7537, 0.6875, 0.7023, 0.625, 0.7554, 0.625, 0.7537, 0.6875, 0.698, 0.6875, 0.0, 0.0, 0.0, 0.0, 0.0, 0.0, 0.0, 0.0, 0.0, 0.0, 0.0, 0.0, 0.0, 0.0, 0.0, 0.0, 0.698, 0.5625, 0.7537, 0.5625, 0.7537, 0.5625, 0.698, 0.5625, 0.7537, 0.6875, 0.698, 0.6875, 0.698, 0.6875, 0.7537, 0.6875])
me_cube_001.materials.append(None)
me_cube_001.update()
arm_armature = bpy.data.armatures.new('Armature')  # bones are not reproduced
arm_armature_001 = bpy.data.armatures.new('Armature.001')  # bones are not reproduced

# ---- objects
ob_armature_001 = bpy.data.objects.new('Armature.001', arm_armature)
ob_armature_002 = bpy.data.objects.new('Armature.002', arm_armature_001)
ob_cube = bpy.data.objects.new('Cube', me_cube_001)

# ---- transforms, parenting, visibility, modifiers, constraints
ob_armature_001.location = (0.0, 0.0, -0.2955)
ob_armature_002.location = (0.0, 0.0, -0.2955)
ob_cube.parent = ob_armature_001
ob_cube.location = (0.0, 0.0, 0.0)
_vg = ob_cube.vertex_groups.new(name='Pelvis')
for _i, _w in zip([1, 3, 5, 7, 13, 14, 15, 17, 18, 20, 21, 23, 32, 33, 34, 35, 37, 44, 45, 46, 47, 51, 52, 53, 57, 58, 59, 63, 64, 73, 76, 77, 80, 81, 82, 83, 85, 86, 87, 88, 89, 90, 91, 93, 94, 95, 96, 101, 107, 111, 115, 120, 121, 124, 125, 128, 129, 132, 133, 139, 140, 147, 148, 151, 152, 155, 156], [0.6083, 0.6578, 0.6068, 0.6175, 0.07818, 0.598, 0.1135, 0.7687, 0.07004, 0.581, 0.07316, 0.6962, 0.08939, 0.1766, 0.0702, 0.1555, 0.007209, 0.2115, 0.5954, 0.6159, 0.2993, 0.7353, 0.6756, 0.2048, 0.5907, 0.5848, 0.2044, 0.6515, 0.6419, 0.1046, 0.1058, 0.1023, 0.1016, 0.08285, 0.2208, 0.09754, 0.1583, 0.6182, 0.08844, 0.06125, 0.06919, 0.1953, 0.07077, 0.09022, 0.5052, 0.09056, 0.05598, 0.1552, 0.1464, 0.1295, 0.1318, 0.2106, 0.2406, 0.563, 0.2671, 0.1952, 0.1962, 0.2526, 0.2558, 0.1149, 0.117, 0.1074, 0.1128, 0.1213, 0.1198, 0.1222, 0.1226]): _vg.add([_i], _w, 'REPLACE')
_vg = ob_cube.vertex_groups.new(name='Hip_L')
for _i, _w in zip([5, 7, 15, 16, 17, 18, 20, 21, 22, 23, 33, 34, 35, 36, 47, 49, 50, 51, 52, 53, 54, 57, 58, 59, 60, 61, 62, 63, 64, 73, 80, 85, 86, 87, 88, 89, 90, 91, 92, 93, 94, 95, 96, 97, 98, 99, 100, 111, 123, 124, 125, 126, 127, 128, 129, 130, 131, 132, 133, 134, 135, 136, 137, 138, 140, 151, 152], [0.1836, 0.1866, 0.005914, 0.4801, 0.07062, 0.8978, 0.2062, 0.8724, 0.3444, 0.07614, 0.6053, 0.8969, 0.2397, 0.3991, 0.007267, 0.8639, 0.09527, 0.007305, 0.1583, 0.7299, 0.9685, 0.1981, 0.1974, 0.7059, 0.9561, 0.06759, 0.8321, 0.1522, 0.005019, 0.01181, 0.007502, 0.1048, 0.248, 0.8579, 0.594, 0.9002, 0.7303, 0.8911, 0.9788, 0.776, 0.1784, 0.05238, 0.3055, 0.423, 0.8454, 0.3911, 0.07207, 0.03447, 0.0538, 0.07507, 0.6621, 0.9415, 0.977, 0.735, 0.7245, 0.9731, 0.9066, 0.6119, 0.05303, 0.01953, 0.08597, 0.843, 0.8218, 0.07348, 0.004482, 0.02736, 0.02521]): _vg.add([_i], _w, 'REPLACE')
_vg = ob_cube.vertex_groups.new(name='Hip_R')
for _i, _w in zip([1, 3, 13, 14, 15, 16, 17, 21, 22, 23, 32, 33, 35, 36, 43, 44, 45, 46, 47, 48, 49, 50, 51, 59, 61, 62, 63, 64, 76, 81, 82, 83, 84, 85, 86, 87, 88, 93, 94, 95, 96, 97, 98, 99, 100, 115, 119, 120, 121, 122, 123, 124, 125, 126, 131, 132, 133, 134, 135, 136, 137, 138, 139, 155, 156], [0.1776, 0.1286, 0.8553, 0.1751, 0.5855, 0.4468, 0.01844, 0.0129, 0.6027, 0.08551, 0.7486, 0.1786, 0.5831, 0.5548, 0.9407, 0.6893, 0.1781, 0.1554, 0.532, 0.282, 0.09425, 0.7997, 0.08065, 0.01596, 0.8875, 0.1232, 0.02346, 0.1625, 0.005376, 0.8185, 0.6416, 0.6366, 0.7704, 0.6147, 0.08774, 0.02122, 0.299, 0.1153, 0.2715, 0.8317, 0.6185, 0.5202, 0.1082, 0.5616, 0.8766, 0.02059, 0.9037, 0.6741, 0.5995, 0.3139, 0.7452, 0.2733, 0.003315, 0.02172, 0.07098, 0.08729, 0.6355, 0.9362, 0.8373, 0.1073, 0.1259, 0.8739, 0.002255, 0.01015, 0.01712]): _vg.add([_i], _w, 'REPLACE')
_vg = ob_cube.vertex_groups.new(name='Spine')
for _i, _w in zip([1, 3, 5, 7, 14, 17, 20, 23, 28, 29, 30, 31, 37, 38, 39, 40, 44, 45, 46, 47, 51, 52, 53, 57, 58, 59, 63, 64, 73, 76, 77, 80, 82, 86, 90, 94, 101, 102, 103, 104, 107, 108, 110, 111, 112, 114, 115, 116, 118, 120, 121, 124, 125, 128, 129, 132, 133, 139, 140, 141, 142, 147, 148, 151, 152, 155, 156], [0.1474, 0.1372, 0.1427, 0.1452, 0.1497, 0.1048, 0.1509, 0.1185, 0.07391, 0.07204, 0.06689, 0.0652, 0.1493, 0.1375, 0.02057, 0.02113, 0.03589, 0.1526, 0.1489, 0.02764, 0.1161, 0.1247, 0.02876, 0.1525, 0.1519, 0.0329, 0.1263, 0.1322, 0.6239, 0.63, 0.6449, 0.6417, 0.04376, 0.002059, 0.04223, 0.01808, 0.6895, 0.1128, 0.009018, 0.1109, 0.7295, 0.1043, 0.1031, 0.596, 0.02337, 0.02766, 0.6, 0.03195, 0.01971, 0.0427, 0.03882, 0.01201, 0.0139, 0.03844, 0.04034, 0.02306, 0.02527, 0.6737, 0.6661, 0.01072, 0.01085, 0.7003, 0.6992, 0.6007, 0.6083, 0.6123, 0.6052]): _vg.add([_i], _w, 'REPLACE')
_vg = ob_cube.vertex_groups.new(name='Chest')
for _i, _w in zip([8, 9, 10, 11, 25, 27, 28, 29, 30, 31, 37, 38, 67, 68, 71, 72, 73, 74, 75, 76, 77, 78, 79, 80, 101, 102, 103, 104, 107, 108, 109, 110, 111, 139, 140, 141, 142, 147, 148, 149, 150, 151, 152, 155, 156, 239, 241], [0.02712, 0.01975, 0.03096, 0.01489, 0.1933, 0.1801, 0.1376, 0.1255, 0.1389, 0.1241, 0.5619, 0.6121, 0.07009, 0.06935, 0.07624, 0.07588, 0.04788, 0.04822, 0.05038, 0.05834, 0.0437, 0.03587, 0.03767, 0.05818, 0.06332, 0.4392, 0.1646, 0.4455, 0.0583, 0.4747, 0.1626, 0.4759, 0.000133, 0.08123, 0.07911, 0.1281, 0.127, 0.07983, 0.07666, 0.1232, 0.1211, 0.009766, 0.01347, 0.007076, 0.01348, 0.02277, 0.03799]): _vg.add([_i], _w, 'REPLACE')
_vg = ob_cube.vertex_groups.new(name='Neck')
for _i, _w in zip([8, 9, 10, 11, 25, 27, 67, 68, 71, 72, 74, 75, 79, 103, 105, 106, 109, 141, 142, 143, 144, 145, 146, 149, 150, 239, 240, 241, 242, 243, 244, 245, 246, 247, 248, 249, 251, 252, 253, 254, 255, 256, 257], [0.06592, 0.03118, 0.05301, 0.05205, 0.2176, 0.2332, 0.1256, 0.1218, 0.1499, 0.1446, 0.01891, 0.02798, 0.006698, 0.1081, 0.2069, 0.2075, 0.09093, 0.07962, 0.08008, 0.2454, 0.2513, 0.2762, 0.2802, 0.06219, 0.06289, 0.7682, 0.02311, 0.7026, 0.8887, 0.5984, 0.8338, 0.5931, 0.6124, 0.6013, 0.6093, 0.5905, 0.07368, 0.04507, 0.07364, 0.08524, 0.09286, 0.09076, 0.09621]): _vg.add([_i], _w, 'REPLACE')
_vg = ob_cube.vertex_groups.new(name='Head')
for _i, _w in zip([145, 146, 240, 241, 242, 243, 244, 245, 246, 247, 248, 249, 250, 251, 252, 253, 254, 255, 256, 257], [0.001862, 0.007447, 0.9599, 0.005941, 0.03687, 0.06964, 0.06165, 0.07084, 0.05801, 0.06204, 0.0632, 0.06855, 0.9924, 0.8936, 0.9454, 0.8925, 0.8741, 0.8753, 0.8668, 0.8681]): _vg.add([_i], _w, 'REPLACE')
_vg = ob_cube.vertex_groups.new(name='Shoulder_L')
for _i, _w in zip([5, 7, 8, 9, 10, 11, 20, 25, 26, 27, 28, 31, 37, 38, 39, 57, 58, 67, 68, 69, 70, 71, 72, 73, 74, 75, 78, 79, 80, 102, 103, 104, 106, 108, 109, 110, 111, 112, 114, 140, 141, 142, 143, 145, 146, 147, 149, 150, 151, 152, 153, 154, 172, 239, 241, 242, 244, 245, 246, 249, 253, 254, 257], [0.01542, 0.005397, 0.006157, 0.008705, 0.8637, 0.887, 0.03277, 0.3313, 0.9801, 0.3262, 0.736, 0.7706, 0.1368, 0.1176, 0.9148, 0.02741, 0.0321, 0.07983, 0.7437, 0.9796, 0.9632, 0.6893, 0.08434, 0.1737, 0.8655, 0.004401, 0.001171, 0.8909, 0.1564, 0.3568, 0.4894, 0.06827, 0.755, 0.05537, 0.5193, 0.3458, 0.1952, 0.9136, 0.9053, 0.08258, 0.6921, 0.1129, 0.6997, 0.007702, 0.6423, 0.07069, 0.111, 0.7347, 0.1957, 0.1913, 0.962, 0.9413, 0.004419, 0.09796, 0.1203, 0.01632, 0.04407, 0.3224, 0.3102, 0.3132, 0.01201, 0.02481, 0.01165]): _vg.add([_i], _w, 'REPLACE')
_vg = ob_cube.vertex_groups.new(name='UpperArm_L')
for _i, _w in zip([170, 171, 172, 177, 178, 179, 195, 196], [0.704, 0.8799, 0.6737, 0.6825, 0.2916, 0.6422, 0.2288, 0.2999]): _vg.add([_i], _w, 'REPLACE')
_vg = ob_cube.vertex_groups.new(name='LowerArm_L')
for _i, _w in zip([170, 171, 172, 177, 178, 179, 195, 196, 208, 209, 210, 215, 216, 217, 218, 235, 236], [0.2719, 0.1095, 0.2983, 0.2993, 0.6992, 0.3358, 0.7684, 0.6946, 0.9975, 0.9955, 0.9836, 0.9947, 1.001, 1.001, 0.9942, 1.005, 1.009]): _vg.add([_i], _w, 'REPLACE')
_vg = ob_cube.vertex_groups.new(name='Shoulder_R')
for _i, _w in zip([1, 3, 8, 9, 14, 24, 25, 27, 29, 30, 37, 38, 40, 45, 46, 65, 66, 67, 68, 71, 72, 75, 76, 77, 78, 101, 102, 103, 104, 105, 108, 109, 110, 115, 116, 118, 139, 141, 142, 144, 145, 148, 149, 150, 155, 156, 157, 158, 167, 239, 241, 242, 243, 244, 247, 248, 251, 255, 256], [0.006031, 0.009298, 0.8422, 0.88, 0.0299, 0.9797, 0.2433, 0.2363, 0.7392, 0.7467, 0.09452, 0.0894, 0.9137, 0.0262, 0.02749, 0.9616, 0.9781, 0.7004, 0.03525, 0.05051, 0.6634, 0.8465, 0.1546, 0.1655, 0.8823, 0.0008693, 0.03003, 0.1948, 0.3224, 0.754, 0.3274, 0.195, 0.01927, 0.1918, 0.8979, 0.9171, 0.07199, 0.05486, 0.6345, 0.6822, 0.6414, 0.06984, 0.6691, 0.04309, 0.1904, 0.189, 0.9386, 0.9623, 0.002697, 0.07941, 0.101, 0.004469, 0.3162, 0.03935, 0.3129, 0.296, 0.009268, 0.00608, 0.0248]): _vg.add([_i], _w, 'REPLACE')
_vg = ob_cube.vertex_groups.new(name='UpperArm_R')
for _i, _w in zip([167, 168, 169, 180, 181, 182, 197, 198], [0.6815, 0.8801, 0.6831, 0.4148, 0.2415, 0.6589, 0.2622, 0.223]): _vg.add([_i], _w, 'REPLACE')
_vg = ob_cube.vertex_groups.new(name='LowerArm_R')
for _i, _w in zip([167, 168, 169, 180, 181, 182, 197, 198, 205, 206, 207, 219, 220, 221, 222, 237, 238], [0.2916, 0.1098, 0.2933, 0.5712, 0.7509, 0.3225, 0.7337, 0.7742, 0.9954, 0.9961, 0.9874, 0.9953, 1.002, 1.001, 0.9961, 1.002, 1.01]): _vg.add([_i], _w, 'REPLACE')
_vg = ob_cube.vertex_groups.new(name='Thigh_L')
for _i, _w in zip([62, 136, 137, 161, 163, 164, 166, 174, 175, 186, 187, 188, 189, 192, 193, 226, 229], [0.01085, 0.00601, 0.002847, 0.6325, 0.9335, 0.9689, 0.7135, 0.974, 0.2503, 0.8381, 0.9618, 0.9778, 0.9056, 0.3501, 0.3374, 0.02045, 0.004159]): _vg.add([_i], _w, 'REPLACE')
_vg = ob_cube.vertex_groups.new(name='Leg_L')
for _i, _w in zip([0, 2, 6, 12, 161, 163, 166, 175, 186, 187, 189, 192, 193, 199, 200, 201, 202, 204, 212, 213, 226, 227, 228, 229, 232, 233], [0.9909, 0.9873, 0.9931, 0.9895, 0.3493, 0.05069, 0.2748, 0.7452, 0.1399, 0.002226, 0.08194, 0.6416, 0.6568, 0.9918, 0.9913, 0.9905, 0.992, 0.9966, 0.9857, 1.001, 0.964, 0.985, 0.9874, 0.9726, 0.9982, 1.003]): _vg.add([_i], _w, 'REPLACE')
_vg = ob_cube.vertex_groups.new(name='Thigh_R')
for _i, _w in zip([13, 15, 16, 32, 33, 43, 47, 48, 50, 61, 81, 82, 83, 84, 85, 88, 97, 100, 119, 120, 121, 122, 123, 124, 135, 138, 159, 160, 162, 165, 173, 176, 183, 184, 185, 190, 191, 194, 225], [0.01013, 0.2566, 0.01843, 0.1302, 0.005838, 0.01885, 0.08984, 0.6851, 0.08774, 0.01218, 0.06677, 0.06322, 0.2321, 0.2143, 0.1111, 0.02455, 0.001472, 0.01461, 0.07953, 0.03162, 0.08547, 0.667, 0.1802, 0.05035, 0.05405, 0.0242, 0.9697, 0.9467, 0.6619, 0.6555, 0.9875, 0.378, 0.9885, 0.9768, 0.8424, 0.8874, 0.4507, 0.4299, 0.02596]): _vg.add([_i], _w, 'REPLACE')
_vg = ob_cube.vertex_groups.new(name='Leg_R')
for _i, _w in zip([4, 19, 41, 42, 55, 56, 113, 117, 160, 162, 165, 176, 185, 190, 191, 194, 203, 211, 214, 223, 224, 225, 230, 231, 234], [0.9853, 0.9854, 0.9936, 0.9952, 0.9948, 0.9929, 0.9897, 0.9858, 0.0397, 0.3135, 0.3261, 0.613, 0.1409, 0.09735, 0.5361, 0.5622, 0.9954, 0.9871, 1.0, 0.9902, 0.9847, 0.9614, 0.9843, 0.9986, 1.0]): _vg.add([_i], _w, 'REPLACE')
_vg = ob_cube.vertex_groups.new(name='Leg_L_IK')
for _i, _w in zip([0, 2, 6, 12, 199, 200, 201, 202, 204, 212, 213, 226, 227, 228, 229, 232, 233], [0.818, 0.9588, 0.9676, 0.9031, 0.7826, 0.7876, 0.8343, 0.9728, 0.9934, 0.9591, 0.9837, 0.9352, 0.9576, 0.9631, 0.9786, 0.9784, 0.989]): _vg.add([_i], _w, 'REPLACE')
_vg = ob_cube.vertex_groups.new(name='Leg_R_IK')
for _i, _w in zip([4, 19, 41, 42, 55, 56, 113, 117, 203, 211, 214, 223, 224, 225, 230, 231, 234], [0.9653, 0.9621, 0.9996, 0.9834, 0.9417, 0.7909, 0.8112, 0.8982, 0.988, 0.9739, 0.9881, 0.9902, 0.9638, 0.9412, 0.9835, 0.9812, 0.9925]): _vg.add([_i], _w, 'REPLACE')
_m = ob_cube.modifiers.new('Armature', 'ARMATURE')
_m.object = ob_armature_001

# ---- collection membership
scene.collection.objects.link(ob_armature_001)
scene.collection.objects.link(ob_armature_002)
col_collection.objects.link(ob_cube)

# ---- scene / render settings (as saved in the file)
scene.frame_start = 1; scene.frame_end = 65; scene.frame_set(0)
scene.render.engine = 'BLENDER_EEVEE_NEXT'
bpy.context.view_layer.update()

# ---- added for rendering (the .blend has no active camera and no usable light): camera, sun
cam_auto = bpy.data.cameras.new('AutoCamera')
cam_auto.lens = 50.0
cam_auto.sensor_width = 36.0
cam_auto.clip_end = 1000.0
ob_auto_camera = bpy.data.objects.new('AutoCamera', cam_auto)
scene.collection.objects.link(ob_auto_camera)
ob_auto_camera.location = (7.8049, -10.3837, 10.0483)
ob_auto_camera.rotation_euler = (1.09748, -7.21219e-08, 0.694738)
scene.camera = ob_auto_camera
light_auto_sun = bpy.data.lights.new('AutoSun', 'SUN')
light_auto_sun.energy = 3.0
light_auto_sun.angle = 0.0523599
ob_auto_sun = bpy.data.objects.new('AutoSun', light_auto_sun)
scene.collection.objects.link(ob_auto_sun)
ob_auto_sun.rotation_euler = (0.872665, 0.174533, 0.523599)
bpy.context.view_layer.update()
